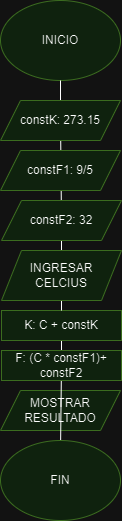

The diagram above was exported from draw.io. Its source (the exported page's mxGraphModel, read from the mxfile embedded in the PNG):
<mxGraphModel dx="1050" dy="557" grid="1" gridSize="10" guides="1" tooltips="1" connect="1" arrows="1" fold="1" page="1" pageScale="1" pageWidth="850" pageHeight="1100" math="0" shadow="0">
  <root>
    <mxCell id="0" />
    <mxCell id="1" parent="0" />
    <mxCell id="qNlt622kE5pjuLoFwSD6-1" value="INICIO" style="ellipse;whiteSpace=wrap;html=1;fillColor=#d5e8d4;strokeColor=#82b366;" vertex="1" parent="1">
      <mxGeometry x="340" y="20" width="120" height="80" as="geometry" />
    </mxCell>
    <mxCell id="qNlt622kE5pjuLoFwSD6-2" value="" style="endArrow=none;html=1;rounded=0;" edge="1" parent="1" source="W8m-TIgu75S9mlhuOCnP-1" target="qNlt622kE5pjuLoFwSD6-1">
      <mxGeometry width="50" height="50" relative="1" as="geometry">
        <mxPoint x="400" y="470" as="sourcePoint" />
        <mxPoint x="450" y="270" as="targetPoint" />
      </mxGeometry>
    </mxCell>
    <mxCell id="jNPOKPXJtZQmyADbtpkV-3" value="" style="endArrow=none;html=1;rounded=0;" edge="1" parent="1" source="jNPOKPXJtZQmyADbtpkV-7" target="jNPOKPXJtZQmyADbtpkV-2">
      <mxGeometry width="50" height="50" relative="1" as="geometry">
        <mxPoint x="400" y="470" as="sourcePoint" />
        <mxPoint x="400" y="100" as="targetPoint" />
      </mxGeometry>
    </mxCell>
    <mxCell id="jNPOKPXJtZQmyADbtpkV-2" value="K: C + constK" style="rounded=0;whiteSpace=wrap;html=1;fillColor=#d5e8d4;strokeColor=#82b366;" vertex="1" parent="1">
      <mxGeometry x="341" y="330" width="120" height="30" as="geometry" />
    </mxCell>
    <mxCell id="jNPOKPXJtZQmyADbtpkV-6" value="MOSTRAR RESULTADO" style="shape=parallelogram;perimeter=parallelogramPerimeter;whiteSpace=wrap;html=1;fixedSize=1;fillColor=#d5e8d4;strokeColor=#82b366;" vertex="1" parent="1">
      <mxGeometry x="340" y="410" width="120" height="40" as="geometry" />
    </mxCell>
    <mxCell id="BPEBHMvbk6fElwcpoq1m-1" value="" style="endArrow=none;html=1;rounded=0;" edge="1" parent="1" target="jNPOKPXJtZQmyADbtpkV-7">
      <mxGeometry width="50" height="50" relative="1" as="geometry">
        <mxPoint x="400" y="470" as="sourcePoint" />
        <mxPoint x="400" y="250" as="targetPoint" />
      </mxGeometry>
    </mxCell>
    <mxCell id="jNPOKPXJtZQmyADbtpkV-7" value="F: (C * constF1)+ constF2" style="rounded=0;whiteSpace=wrap;html=1;fillColor=#d5e8d4;strokeColor=#82b366;" vertex="1" parent="1">
      <mxGeometry x="341" y="370" width="120" height="30" as="geometry" />
    </mxCell>
    <mxCell id="BPEBHMvbk6fElwcpoq1m-2" value="FIN" style="ellipse;whiteSpace=wrap;html=1;fillColor=#d5e8d4;strokeColor=#82b366;" vertex="1" parent="1">
      <mxGeometry x="340" y="460" width="120" height="80" as="geometry" />
    </mxCell>
    <mxCell id="W8m-TIgu75S9mlhuOCnP-2" value="" style="endArrow=none;html=1;rounded=0;" edge="1" parent="1" source="W8m-TIgu75S9mlhuOCnP-6" target="W8m-TIgu75S9mlhuOCnP-1">
      <mxGeometry width="50" height="50" relative="1" as="geometry">
        <mxPoint x="400" y="240" as="sourcePoint" />
        <mxPoint x="400" y="100" as="targetPoint" />
      </mxGeometry>
    </mxCell>
    <mxCell id="W8m-TIgu75S9mlhuOCnP-1" value="constK: 273.15" style="shape=parallelogram;perimeter=parallelogramPerimeter;whiteSpace=wrap;html=1;fixedSize=1;fillColor=#d5e8d4;strokeColor=#82b366;" vertex="1" parent="1">
      <mxGeometry x="340" y="120" width="120" height="40" as="geometry" />
    </mxCell>
    <mxCell id="W8m-TIgu75S9mlhuOCnP-3" value="constF1: 9/5" style="shape=parallelogram;perimeter=parallelogramPerimeter;whiteSpace=wrap;html=1;fixedSize=1;fillColor=#d5e8d4;strokeColor=#82b366;" vertex="1" parent="1">
      <mxGeometry x="340" y="170" width="120" height="40" as="geometry" />
    </mxCell>
    <mxCell id="W8m-TIgu75S9mlhuOCnP-7" value="" style="endArrow=none;html=1;rounded=0;" edge="1" parent="1" source="jNPOKPXJtZQmyADbtpkV-2" target="W8m-TIgu75S9mlhuOCnP-6">
      <mxGeometry width="50" height="50" relative="1" as="geometry">
        <mxPoint x="401" y="330" as="sourcePoint" />
        <mxPoint x="400" y="160" as="targetPoint" />
      </mxGeometry>
    </mxCell>
    <mxCell id="W8m-TIgu75S9mlhuOCnP-6" value="constF2: 32" style="shape=parallelogram;perimeter=parallelogramPerimeter;whiteSpace=wrap;html=1;fixedSize=1;fillColor=#d5e8d4;strokeColor=#82b366;" vertex="1" parent="1">
      <mxGeometry x="341" y="220" width="120" height="40" as="geometry" />
    </mxCell>
    <mxCell id="jNPOKPXJtZQmyADbtpkV-1" value="&lt;div&gt;INGRESAR&lt;/div&gt;CELCIUS" style="shape=parallelogram;perimeter=parallelogramPerimeter;whiteSpace=wrap;html=1;fixedSize=1;fillColor=#d5e8d4;strokeColor=#82b366;" vertex="1" parent="1">
      <mxGeometry x="341" y="270" width="120" height="50" as="geometry" />
    </mxCell>
  </root>
</mxGraphModel>